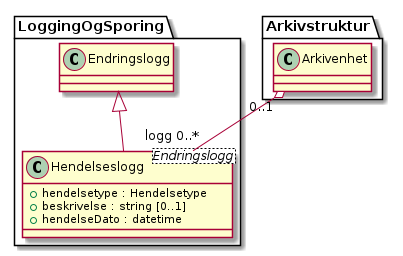

The diagram above was rendered by PlantUML. Its source (embedded in the PNG):
@startuml
skinparam nodesep 100
class LoggingOgSporing.Hendelseslogg <Endringslogg> {
  +hendelsetype : Hendelsetype
  +beskrivelse : string [0..1]
  +hendelseDato : datetime
}
Arkivstruktur.Arkivenhet "0..1" o-- "logg 0..*" LoggingOgSporing.Hendelseslogg
LoggingOgSporing.Endringslogg <|-- LoggingOgSporing.Hendelseslogg
@enduml